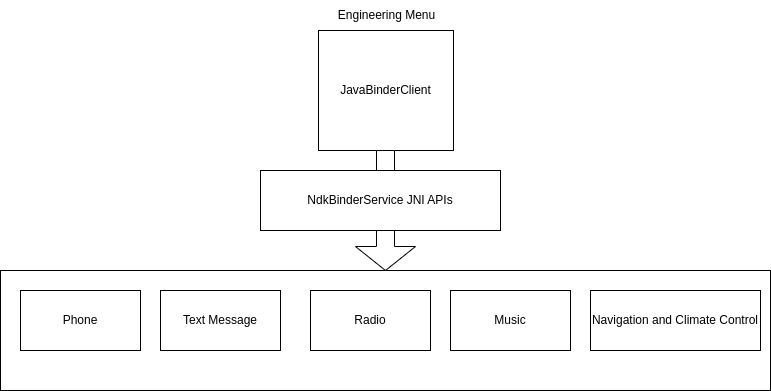

The diagram above was exported from draw.io. Its source (the exported page's mxGraphModel, read from the mxfile embedded in the PNG):
<mxGraphModel dx="1360" dy="714" grid="1" gridSize="10" guides="1" tooltips="1" connect="1" arrows="1" fold="1" page="1" pageScale="1" pageWidth="850" pageHeight="1100" math="0" shadow="0">
  <root>
    <mxCell id="0" />
    <mxCell id="1" parent="0" />
    <mxCell id="QPAFcA6tzHTMbbQQ-1ur-2" value="JavaBinderClient" style="rounded=0;whiteSpace=wrap;html=1;" vertex="1" parent="1">
      <mxGeometry x="358" y="200" width="135" height="120" as="geometry" />
    </mxCell>
    <mxCell id="QPAFcA6tzHTMbbQQ-1ur-6" value="" style="rounded=0;whiteSpace=wrap;html=1;" vertex="1" parent="1">
      <mxGeometry x="40" y="440" width="770" height="120" as="geometry" />
    </mxCell>
    <mxCell id="QPAFcA6tzHTMbbQQ-1ur-7" value="Phone" style="rounded=0;whiteSpace=wrap;html=1;" vertex="1" parent="1">
      <mxGeometry x="60" y="460" width="120" height="60" as="geometry" />
    </mxCell>
    <mxCell id="QPAFcA6tzHTMbbQQ-1ur-8" value="Text Message" style="rounded=0;whiteSpace=wrap;html=1;" vertex="1" parent="1">
      <mxGeometry x="200" y="460" width="120" height="60" as="geometry" />
    </mxCell>
    <mxCell id="QPAFcA6tzHTMbbQQ-1ur-9" value="Radio" style="rounded=0;whiteSpace=wrap;html=1;" vertex="1" parent="1">
      <mxGeometry x="350" y="460" width="120" height="60" as="geometry" />
    </mxCell>
    <mxCell id="QPAFcA6tzHTMbbQQ-1ur-10" value="Music" style="rounded=0;whiteSpace=wrap;html=1;" vertex="1" parent="1">
      <mxGeometry x="490" y="460" width="120" height="60" as="geometry" />
    </mxCell>
    <mxCell id="QPAFcA6tzHTMbbQQ-1ur-11" value="Navigation and Climate Control" style="rounded=0;whiteSpace=wrap;html=1;" vertex="1" parent="1">
      <mxGeometry x="630" y="460" width="170" height="60" as="geometry" />
    </mxCell>
    <mxCell id="QPAFcA6tzHTMbbQQ-1ur-13" value="Engineering Menu" style="text;html=1;align=center;verticalAlign=middle;resizable=0;points=[];autosize=1;strokeColor=none;fillColor=none;" vertex="1" parent="1">
      <mxGeometry x="365.5" y="170" width="120" height="30" as="geometry" />
    </mxCell>
    <mxCell id="QPAFcA6tzHTMbbQQ-1ur-15" value="" style="shape=singleArrow;direction=south;whiteSpace=wrap;html=1;" vertex="1" parent="1">
      <mxGeometry x="395" y="320" width="60" height="120" as="geometry" />
    </mxCell>
    <mxCell id="QPAFcA6tzHTMbbQQ-1ur-16" value="NdkBinderService JNI APIs" style="rounded=0;whiteSpace=wrap;html=1;" vertex="1" parent="1">
      <mxGeometry x="300" y="340" width="240" height="60" as="geometry" />
    </mxCell>
  </root>
</mxGraphModel>